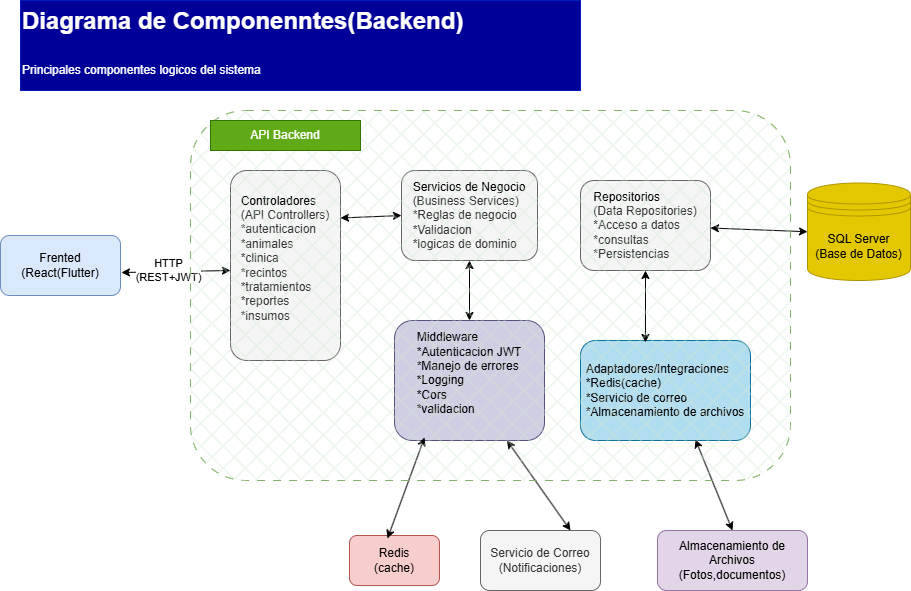

The diagram above was exported from draw.io. Its source (the exported page's mxGraphModel, read from the mxfile embedded in the PNG):
<mxGraphModel dx="1426" dy="841" grid="1" gridSize="10" guides="1" tooltips="1" connect="1" arrows="1" fold="1" page="1" pageScale="1" pageWidth="827" pageHeight="1169" math="0" shadow="0">
  <root>
    <mxCell id="0" />
    <mxCell id="1" parent="0" />
    <mxCell id="WNpdKEaZqnqH0movLEx9-1" value="Frented&lt;div&gt;(React(Flutter)&lt;/div&gt;" style="rounded=1;whiteSpace=wrap;html=1;fillColor=#dae8fc;strokeColor=#6c8ebf;" vertex="1" parent="1">
      <mxGeometry x="20" y="275" width="120" height="60" as="geometry" />
    </mxCell>
    <mxCell id="WNpdKEaZqnqH0movLEx9-2" value="&lt;div style=&quot;text-align: justify;&quot;&gt;&lt;span style=&quot;background-color: transparent; color: light-dark(rgb(0, 0, 0), rgb(255, 255, 255));&quot;&gt;Controladores&lt;/span&gt;&lt;/div&gt;&lt;div style=&quot;text-align: justify;&quot;&gt;(API Controllers)&lt;/div&gt;&lt;div style=&quot;text-align: justify;&quot;&gt;*autenticacion&lt;/div&gt;&lt;div style=&quot;text-align: justify;&quot;&gt;*animales&lt;/div&gt;&lt;div style=&quot;text-align: justify;&quot;&gt;*clinica&lt;/div&gt;&lt;div style=&quot;text-align: justify;&quot;&gt;*recintos&lt;/div&gt;&lt;div style=&quot;text-align: justify;&quot;&gt;*tratamientos&lt;/div&gt;&lt;div style=&quot;text-align: justify;&quot;&gt;*reportes&lt;/div&gt;&lt;div style=&quot;text-align: justify;&quot;&gt;*insumos&lt;/div&gt;&lt;div style=&quot;text-align: justify;&quot;&gt;&lt;br&gt;&lt;/div&gt;" style="rounded=1;whiteSpace=wrap;html=1;fillColor=#f5f5f5;fontColor=#333333;strokeColor=#666666;" vertex="1" parent="1">
      <mxGeometry x="250" y="210" width="110" height="190" as="geometry" />
    </mxCell>
    <mxCell id="WNpdKEaZqnqH0movLEx9-3" value="&lt;div style=&quot;text-align: justify;&quot;&gt;&lt;span style=&quot;background-color: transparent; color: light-dark(rgb(0, 0, 0), rgb(255, 255, 255));&quot;&gt;Servicios de Negocio&lt;/span&gt;&lt;/div&gt;&lt;div style=&quot;text-align: justify;&quot;&gt;(Business Services)&lt;/div&gt;&lt;div style=&quot;text-align: justify;&quot;&gt;*Reglas de negocio&lt;/div&gt;&lt;div style=&quot;text-align: justify;&quot;&gt;*Validacion&lt;/div&gt;&lt;div style=&quot;text-align: justify;&quot;&gt;*logicas de dominio&lt;/div&gt;" style="rounded=1;whiteSpace=wrap;html=1;fillColor=#f5f5f5;fontColor=#333333;strokeColor=#666666;" vertex="1" parent="1">
      <mxGeometry x="421" y="210" width="136" height="90" as="geometry" />
    </mxCell>
    <mxCell id="WNpdKEaZqnqH0movLEx9-4" value="&lt;div style=&quot;text-align: justify;&quot;&gt;&lt;span style=&quot;background-color: transparent; color: light-dark(rgb(0, 0, 0), rgb(255, 255, 255));&quot;&gt;Repositorios&lt;/span&gt;&lt;/div&gt;&lt;div style=&quot;text-align: justify;&quot;&gt;(Data Repositories)&lt;/div&gt;&lt;div style=&quot;text-align: justify;&quot;&gt;*Acceso a datos&lt;/div&gt;&lt;div style=&quot;text-align: justify;&quot;&gt;*consultas&lt;/div&gt;&lt;div style=&quot;text-align: justify;&quot;&gt;*Persistencias&lt;/div&gt;" style="rounded=1;whiteSpace=wrap;html=1;fillColor=#f5f5f5;fontColor=#333333;strokeColor=#666666;" vertex="1" parent="1">
      <mxGeometry x="600" y="220" width="130" height="90" as="geometry" />
    </mxCell>
    <mxCell id="WNpdKEaZqnqH0movLEx9-5" value="&lt;div style=&quot;text-align: justify;&quot;&gt;&lt;span style=&quot;background-color: transparent; color: light-dark(rgb(0, 0, 0), rgb(255, 255, 255));&quot;&gt;Middleware&lt;/span&gt;&lt;/div&gt;&lt;div style=&quot;text-align: justify;&quot;&gt;*Autenticacion JWT&lt;/div&gt;&lt;div style=&quot;text-align: justify;&quot;&gt;*Manejo de errores&lt;/div&gt;&lt;div style=&quot;text-align: justify;&quot;&gt;*Logging&lt;/div&gt;&lt;div style=&quot;text-align: justify;&quot;&gt;*Cors&lt;/div&gt;&lt;div style=&quot;text-align: justify;&quot;&gt;*validacion&lt;/div&gt;&lt;div style=&quot;text-align: justify;&quot;&gt;&lt;br&gt;&lt;/div&gt;" style="rounded=1;whiteSpace=wrap;html=1;fillColor=#d0cee2;strokeColor=#56517e;" vertex="1" parent="1">
      <mxGeometry x="414" y="360" width="150" height="120" as="geometry" />
    </mxCell>
    <mxCell id="WNpdKEaZqnqH0movLEx9-6" value="&lt;div style=&quot;text-align: justify;&quot;&gt;&lt;span style=&quot;background-color: transparent; color: light-dark(rgb(0, 0, 0), rgb(255, 255, 255));&quot;&gt;Adaptadores/Integraciones&lt;/span&gt;&lt;/div&gt;&lt;div style=&quot;text-align: justify;&quot;&gt;*Redis(cache)&lt;/div&gt;&lt;div style=&quot;text-align: justify;&quot;&gt;*Servicio de correo&amp;nbsp;&lt;/div&gt;&lt;div style=&quot;text-align: justify;&quot;&gt;*Almacenamiento de archivos&lt;/div&gt;" style="rounded=1;whiteSpace=wrap;html=1;fillColor=#b1ddf0;strokeColor=#10739e;" vertex="1" parent="1">
      <mxGeometry x="600" y="380" width="170" height="100" as="geometry" />
    </mxCell>
    <mxCell id="WNpdKEaZqnqH0movLEx9-7" value="" style="endArrow=classic;startArrow=classic;html=1;rounded=0;entryX=0.5;entryY=1;entryDx=0;entryDy=0;exitX=0.382;exitY=0.02;exitDx=0;exitDy=0;exitPerimeter=0;" edge="1" parent="1" source="WNpdKEaZqnqH0movLEx9-6" target="WNpdKEaZqnqH0movLEx9-4">
      <mxGeometry width="50" height="50" relative="1" as="geometry">
        <mxPoint x="640" y="380" as="sourcePoint" />
        <mxPoint x="690" y="330" as="targetPoint" />
      </mxGeometry>
    </mxCell>
    <mxCell id="WNpdKEaZqnqH0movLEx9-8" value="" style="endArrow=classic;startArrow=classic;html=1;rounded=0;entryX=0.5;entryY=1;entryDx=0;entryDy=0;exitX=0.5;exitY=0;exitDx=0;exitDy=0;" edge="1" parent="1" source="WNpdKEaZqnqH0movLEx9-5" target="WNpdKEaZqnqH0movLEx9-3">
      <mxGeometry width="50" height="50" relative="1" as="geometry">
        <mxPoint x="450" y="370" as="sourcePoint" />
        <mxPoint x="500" y="320" as="targetPoint" />
      </mxGeometry>
    </mxCell>
    <mxCell id="WNpdKEaZqnqH0movLEx9-9" value="" style="endArrow=classic;startArrow=classic;html=1;rounded=0;exitX=1;exitY=0.25;exitDx=0;exitDy=0;entryX=0;entryY=0.5;entryDx=0;entryDy=0;" edge="1" parent="1" source="WNpdKEaZqnqH0movLEx9-2" target="WNpdKEaZqnqH0movLEx9-3">
      <mxGeometry width="50" height="50" relative="1" as="geometry">
        <mxPoint x="400" y="360" as="sourcePoint" />
        <mxPoint x="450" y="310" as="targetPoint" />
      </mxGeometry>
    </mxCell>
    <mxCell id="WNpdKEaZqnqH0movLEx9-10" value="" style="endArrow=classic;startArrow=classic;html=1;rounded=0;exitX=1.008;exitY=0.617;exitDx=0;exitDy=0;exitPerimeter=0;" edge="1" parent="1" source="WNpdKEaZqnqH0movLEx9-1">
      <mxGeometry width="50" height="50" relative="1" as="geometry">
        <mxPoint x="200" y="360" as="sourcePoint" />
        <mxPoint x="250" y="310" as="targetPoint" />
      </mxGeometry>
    </mxCell>
    <mxCell id="WNpdKEaZqnqH0movLEx9-21" value="HTTP&lt;div&gt;(REST+JWT)&lt;/div&gt;" style="edgeLabel;html=1;align=center;verticalAlign=middle;resizable=0;points=[];" vertex="1" connectable="0" parent="WNpdKEaZqnqH0movLEx9-10">
      <mxGeometry x="-0.1373" y="2" relative="1" as="geometry">
        <mxPoint as="offset" />
      </mxGeometry>
    </mxCell>
    <mxCell id="WNpdKEaZqnqH0movLEx9-11" value="SQL Server&lt;div&gt;(Base de Datos)&lt;/div&gt;" style="shape=datastore;whiteSpace=wrap;html=1;fillColor=#e3c800;strokeColor=#B09500;fontColor=#000000;" vertex="1" parent="1">
      <mxGeometry x="827" y="222.5" width="103" height="97.5" as="geometry" />
    </mxCell>
    <mxCell id="WNpdKEaZqnqH0movLEx9-12" value="" style="endArrow=classic;startArrow=classic;html=1;rounded=0;entryX=0;entryY=0.5;entryDx=0;entryDy=0;" edge="1" parent="1" source="WNpdKEaZqnqH0movLEx9-4" target="WNpdKEaZqnqH0movLEx9-11">
      <mxGeometry width="50" height="50" relative="1" as="geometry">
        <mxPoint x="730" y="315" as="sourcePoint" />
        <mxPoint x="800.7106781186548" y="265" as="targetPoint" />
      </mxGeometry>
    </mxCell>
    <mxCell id="WNpdKEaZqnqH0movLEx9-13" value="Redis&lt;div&gt;(cache)&lt;/div&gt;" style="rounded=1;whiteSpace=wrap;html=1;fillColor=#f8cecc;strokeColor=#b85450;" vertex="1" parent="1">
      <mxGeometry x="369" y="575" width="90" height="50" as="geometry" />
    </mxCell>
    <mxCell id="WNpdKEaZqnqH0movLEx9-14" value="Servicio de Correo&lt;div&gt;(Notificaciones)&lt;/div&gt;" style="rounded=1;whiteSpace=wrap;html=1;fillColor=#f5f5f5;fontColor=#333333;strokeColor=#666666;" vertex="1" parent="1">
      <mxGeometry x="500" y="570" width="120" height="60" as="geometry" />
    </mxCell>
    <mxCell id="WNpdKEaZqnqH0movLEx9-15" value="Almacenamiento de Archivos&lt;div&gt;(Fotos,documentos)&lt;/div&gt;" style="rounded=1;whiteSpace=wrap;html=1;fillColor=#e1d5e7;strokeColor=#9673a6;" vertex="1" parent="1">
      <mxGeometry x="677" y="570" width="150" height="60" as="geometry" />
    </mxCell>
    <mxCell id="WNpdKEaZqnqH0movLEx9-16" value="" style="endArrow=classic;startArrow=classic;html=1;rounded=0;entryX=0.2;entryY=0.975;entryDx=0;entryDy=0;entryPerimeter=0;exitX=0.422;exitY=0.06;exitDx=0;exitDy=0;exitPerimeter=0;" edge="1" parent="1" source="WNpdKEaZqnqH0movLEx9-13" target="WNpdKEaZqnqH0movLEx9-5">
      <mxGeometry width="50" height="50" relative="1" as="geometry">
        <mxPoint x="370" y="550" as="sourcePoint" />
        <mxPoint x="420" y="500" as="targetPoint" />
      </mxGeometry>
    </mxCell>
    <mxCell id="WNpdKEaZqnqH0movLEx9-17" value="" style="endArrow=classic;startArrow=classic;html=1;rounded=0;exitX=0.75;exitY=0;exitDx=0;exitDy=0;entryX=0.75;entryY=1;entryDx=0;entryDy=0;" edge="1" parent="1" source="WNpdKEaZqnqH0movLEx9-14" target="WNpdKEaZqnqH0movLEx9-5">
      <mxGeometry width="50" height="50" relative="1" as="geometry">
        <mxPoint x="520" y="570" as="sourcePoint" />
        <mxPoint x="570" y="520" as="targetPoint" />
      </mxGeometry>
    </mxCell>
    <mxCell id="WNpdKEaZqnqH0movLEx9-18" value="" style="endArrow=classic;startArrow=classic;html=1;rounded=0;entryX=0.676;entryY=0.99;entryDx=0;entryDy=0;entryPerimeter=0;exitX=0.5;exitY=0;exitDx=0;exitDy=0;" edge="1" parent="1" source="WNpdKEaZqnqH0movLEx9-15" target="WNpdKEaZqnqH0movLEx9-6">
      <mxGeometry width="50" height="50" relative="1" as="geometry">
        <mxPoint x="600" y="550" as="sourcePoint" />
        <mxPoint x="650" y="500" as="targetPoint" />
      </mxGeometry>
    </mxCell>
    <mxCell id="WNpdKEaZqnqH0movLEx9-19" value="" style="rounded=1;whiteSpace=wrap;html=1;fillColor=#d5e8d4;dashed=1;dashPattern=8 8;strokeColor=#82b366;fillStyle=cross-hatch;" vertex="1" parent="1">
      <mxGeometry x="210" y="150" width="600" height="370" as="geometry" />
    </mxCell>
    <mxCell id="WNpdKEaZqnqH0movLEx9-20" value="API Backend" style="text;html=1;whiteSpace=wrap;strokeColor=#2D7600;fillColor=#60a917;align=center;verticalAlign=middle;rounded=0;fontColor=#ffffff;" vertex="1" parent="1">
      <mxGeometry x="230" y="160" width="150" height="30" as="geometry" />
    </mxCell>
    <mxCell id="WNpdKEaZqnqH0movLEx9-22" value="&lt;h1 style=&quot;margin-top: 0px;&quot;&gt;&lt;span style=&quot;background-color: transparent;&quot;&gt;&lt;font style=&quot;color: rgb(255, 255, 255);&quot;&gt;Diagrama de Componenntes(Backend)&lt;/font&gt;&lt;/span&gt;&lt;/h1&gt;&lt;h1 style=&quot;margin-top: 0px;&quot;&gt;&lt;span style=&quot;background-color: transparent; font-size: 12px; font-weight: normal;&quot;&gt;&lt;font style=&quot;color: rgb(255, 255, 255);&quot;&gt;Principales componentes logicos del sistema&lt;/font&gt;&lt;/span&gt;&lt;/h1&gt;" style="text;html=1;whiteSpace=wrap;overflow=hidden;rounded=0;fillColor=#000099;fontColor=#ffffff;strokeColor=#001DBC;" vertex="1" parent="1">
      <mxGeometry x="40" y="40" width="560" height="90" as="geometry" />
    </mxCell>
  </root>
</mxGraphModel>